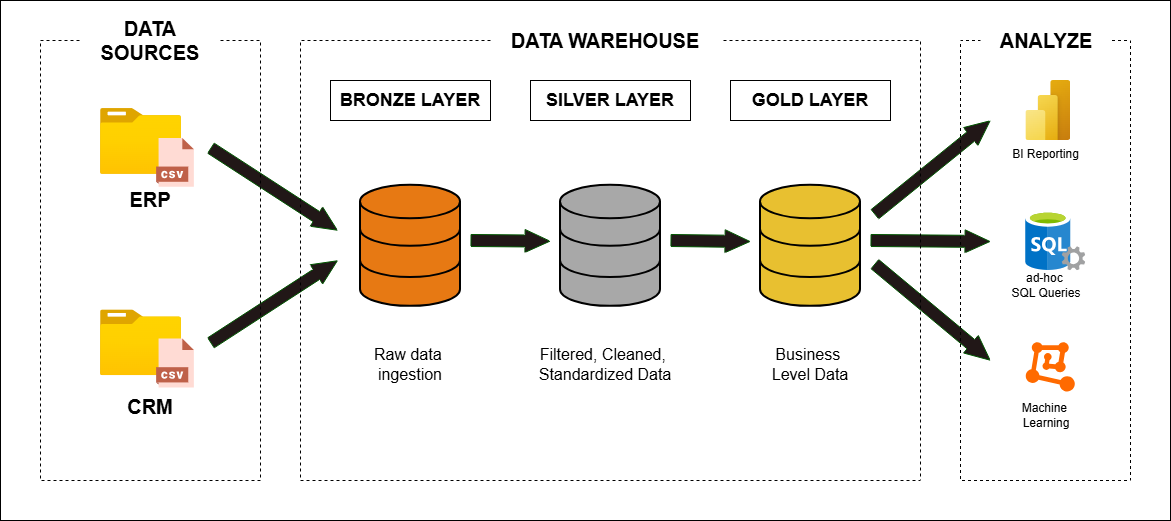

The diagram above was exported from draw.io. Its source (the exported page's mxGraphModel, read from the mxfile embedded in the PNG):
<mxGraphModel dx="2111" dy="569" grid="1" gridSize="10" guides="1" tooltips="1" connect="1" arrows="1" fold="1" page="1" pageScale="1" pageWidth="850" pageHeight="1100" math="0" shadow="0">
  <root>
    <mxCell id="0" />
    <mxCell id="1" parent="0" />
    <mxCell id="wy2xegaavFV24lYrhjsq-37" parent="1" style="rounded=0;whiteSpace=wrap;html=1;" value="" vertex="1">
      <mxGeometry height="520" width="1170" x="-20" y="80" as="geometry" />
    </mxCell>
    <mxCell id="wy2xegaavFV24lYrhjsq-1" parent="1" style="text;html=1;whiteSpace=wrap;strokeColor=none;fillColor=none;align=center;verticalAlign=middle;rounded=0;labelBorderColor=none;" value="&lt;span style=&quot;font-size: 20px;&quot;&gt;&lt;b&gt;DATA SOURCES&lt;/b&gt;&lt;/span&gt;" vertex="1">
      <mxGeometry height="40" width="140" x="60" y="100" as="geometry" />
    </mxCell>
    <mxCell id="wy2xegaavFV24lYrhjsq-3" parent="1" style="text;html=1;whiteSpace=wrap;strokeColor=none;fillColor=none;align=center;verticalAlign=middle;rounded=0;" value="&lt;b&gt;&lt;font style=&quot;font-size: 20px;&quot;&gt;ERP&lt;/font&gt;&lt;/b&gt;" vertex="1">
      <mxGeometry height="30" width="60" x="100" y="264.17" as="geometry" />
    </mxCell>
    <mxCell id="wy2xegaavFV24lYrhjsq-4" parent="1" style="text;html=1;whiteSpace=wrap;strokeColor=none;fillColor=none;align=center;verticalAlign=middle;rounded=0;" value="&lt;b&gt;&lt;font style=&quot;font-size: 20px;&quot;&gt;C&lt;/font&gt;&lt;/b&gt;&lt;span style=&quot;font-size: 20px;&quot;&gt;&lt;b&gt;RM&lt;/b&gt;&lt;/span&gt;" vertex="1">
      <mxGeometry height="30" width="60" x="100" y="471" as="geometry" />
    </mxCell>
    <mxCell id="wy2xegaavFV24lYrhjsq-5" parent="1" style="text;html=1;whiteSpace=wrap;strokeColor=none;fillColor=none;align=center;verticalAlign=middle;rounded=0;labelBorderColor=none;" value="&lt;b&gt;&lt;font style=&quot;font-size: 20px;&quot;&gt;D&lt;/font&gt;&lt;/b&gt;&lt;span style=&quot;font-size: 20px;&quot;&gt;&lt;b&gt;ATA WAREHOUSE&lt;/b&gt;&lt;/span&gt;" vertex="1">
      <mxGeometry height="40" width="230" x="470" y="100" as="geometry" />
    </mxCell>
    <mxCell id="wy2xegaavFV24lYrhjsq-7" parent="1" style="text;html=1;whiteSpace=wrap;strokeColor=none;fillColor=none;align=center;verticalAlign=middle;rounded=0;labelBorderColor=none;" value="&lt;span style=&quot;font-size: 20px;&quot;&gt;&lt;b&gt;ANALYZE&lt;/b&gt;&lt;/span&gt;" vertex="1">
      <mxGeometry height="40" width="131.5" x="960" y="100" as="geometry" />
    </mxCell>
    <mxCell id="wy2xegaavFV24lYrhjsq-8" parent="1" style="rounded=0;whiteSpace=wrap;html=1;fontStyle=1" value="&lt;font style=&quot;font-size: 18px;&quot;&gt;BRONZE&amp;nbsp;&lt;/font&gt;&lt;span style=&quot;font-size: 18px; background-color: transparent; color: light-dark(rgb(0, 0, 0), rgb(255, 255, 255));&quot;&gt;LAYER&lt;/span&gt;" vertex="1">
      <mxGeometry height="40" width="160" x="310" y="160" as="geometry" />
    </mxCell>
    <mxCell id="wy2xegaavFV24lYrhjsq-9" parent="1" style="rounded=0;whiteSpace=wrap;html=1;" value="&lt;font style=&quot;font-size: 18px;&quot;&gt;&lt;b&gt;SILVER&amp;nbsp;&lt;/b&gt;&lt;/font&gt;&lt;b style=&quot;font-size: 18px; background-color: transparent; color: light-dark(rgb(0, 0, 0), rgb(255, 255, 255));&quot;&gt;LAYER&lt;/b&gt;" vertex="1">
      <mxGeometry height="40" width="160" x="510" y="160" as="geometry" />
    </mxCell>
    <mxCell id="wy2xegaavFV24lYrhjsq-11" parent="1" style="rounded=0;whiteSpace=wrap;html=1;" value="&lt;b&gt;&lt;font style=&quot;font-size: 18px;&quot;&gt;GOLD&amp;nbsp;&lt;/font&gt;&lt;/b&gt;&lt;b style=&quot;background-color: transparent; color: light-dark(rgb(0, 0, 0), rgb(255, 255, 255));&quot;&gt;&lt;font style=&quot;font-size: 18px;&quot;&gt;LAYER&lt;/font&gt;&lt;/b&gt;" vertex="1">
      <mxGeometry height="40" width="160" x="710" y="160" as="geometry" />
    </mxCell>
    <mxCell id="wy2xegaavFV24lYrhjsq-15" edge="1" parent="1" style="shape=flexArrow;endArrow=classic;html=1;rounded=0;endWidth=10;endSize=8;width=12;entryX=-0.027;entryY=0.39;entryDx=0;entryDy=0;entryPerimeter=0;fillColor=light-dark(#211717, #ededed);fillStyle=auto;strokeColor=#005700;labelBackgroundColor=none;fontColor=default;labelBorderColor=none;" value="">
      <mxGeometry height="50" relative="1" width="50" as="geometry">
        <mxPoint x="190" y="227.39999999999998" as="sourcePoint" />
        <mxPoint x="317.29999999999995" y="310" as="targetPoint" />
      </mxGeometry>
    </mxCell>
    <mxCell id="wy2xegaavFV24lYrhjsq-22" parent="1" style="html=1;verticalLabelPosition=bottom;align=center;labelBackgroundColor=#ffffff;verticalAlign=top;strokeWidth=2;strokeColor=light-dark(#000000, #efc0ff);shadow=0;dashed=0;shape=mxgraph.ios7.icons.data;fillColor=light-dark(#e77913, #ffa7ff);fontColor=#ffffff;" value="" vertex="1">
      <mxGeometry height="121" width="100" x="340" y="264.85" as="geometry" />
    </mxCell>
    <mxCell id="wy2xegaavFV24lYrhjsq-24" connectable="0" parent="1" style="group" value="" vertex="1">
      <mxGeometry height="109.32000000000002" width="100" x="80" y="188.06" as="geometry" />
    </mxCell>
    <mxCell id="wy2xegaavFV24lYrhjsq-18" parent="wy2xegaavFV24lYrhjsq-24" style="image;aspect=fixed;html=1;points=[];align=center;fontSize=12;image=img/lib/azure2/general/Folder_Blank.svg;movable=1;resizable=1;rotatable=1;deletable=1;editable=1;locked=0;connectable=1;" value="" vertex="1">
      <mxGeometry height="65.8" width="81.075" as="geometry" />
    </mxCell>
    <mxCell id="wy2xegaavFV24lYrhjsq-21" parent="wy2xegaavFV24lYrhjsq-24" style="shape=image;html=1;verticalAlign=top;verticalLabelPosition=bottom;labelBackgroundColor=#60a917;imageAspect=0;aspect=fixed;image=https://icons.diagrams.net/icon-cache1/CAD_Database_Presentation_Spreadsheet_Vector_file_format-2933/19-1270.svg;fontColor=#ffffff;labelBorderColor=#2D7600;movable=1;resizable=1;rotatable=1;deletable=1;editable=1;locked=0;connectable=1;" value="" vertex="1">
      <mxGeometry height="50" width="50" x="50" y="29.321602183336005" as="geometry" />
    </mxCell>
    <mxCell id="wy2xegaavFV24lYrhjsq-38" connectable="0" parent="wy2xegaavFV24lYrhjsq-24" style="group" value="" vertex="1">
      <mxGeometry height="80" width="100" y="201.32000000000002" as="geometry" />
    </mxCell>
    <mxCell id="wy2xegaavFV24lYrhjsq-39" parent="wy2xegaavFV24lYrhjsq-38" style="image;aspect=fixed;html=1;points=[];align=center;fontSize=12;image=img/lib/azure2/general/Folder_Blank.svg;movable=1;resizable=1;rotatable=1;deletable=1;editable=1;locked=0;connectable=1;" value="" vertex="1">
      <mxGeometry height="65.8" width="81.075" as="geometry" />
    </mxCell>
    <mxCell id="wy2xegaavFV24lYrhjsq-40" parent="wy2xegaavFV24lYrhjsq-38" style="shape=image;html=1;verticalAlign=top;verticalLabelPosition=bottom;labelBackgroundColor=#60a917;imageAspect=0;aspect=fixed;image=https://icons.diagrams.net/icon-cache1/CAD_Database_Presentation_Spreadsheet_Vector_file_format-2933/19-1270.svg;fontColor=#ffffff;labelBorderColor=#2D7600;movable=1;resizable=1;rotatable=1;deletable=1;editable=1;locked=0;connectable=1;" value="" vertex="1">
      <mxGeometry height="50" width="50" x="50" y="28.627388023759824" as="geometry" />
    </mxCell>
    <mxCell id="wy2xegaavFV24lYrhjsq-25" parent="1" style="text;html=1;whiteSpace=wrap;strokeColor=none;fillColor=none;align=center;verticalAlign=middle;rounded=0;autosize=1;resizable=0;" value="&lt;font style=&quot;font-size: 16px;&quot;&gt;Raw data&amp;nbsp;&lt;/font&gt;&lt;div&gt;&lt;font style=&quot;font-size: 16px;&quot;&gt;ingestion&lt;/font&gt;&lt;/div&gt;" vertex="1">
      <mxGeometry height="50" width="100" x="340" y="419" as="geometry" />
    </mxCell>
    <mxCell id="wy2xegaavFV24lYrhjsq-27" parent="1" style="text;html=1;whiteSpace=wrap;strokeColor=none;fillColor=none;align=center;verticalAlign=middle;rounded=0;autosize=1;resizable=0;" value="&lt;font style=&quot;font-size: 16px;&quot;&gt;Filtered, Cleaned,&amp;nbsp;&lt;/font&gt;&lt;div&gt;&lt;font style=&quot;font-size: 16px;&quot;&gt;Standardized Data&lt;/font&gt;&lt;/div&gt;" vertex="1">
      <mxGeometry height="50" width="160" x="505" y="419" as="geometry" />
    </mxCell>
    <mxCell id="wy2xegaavFV24lYrhjsq-30" parent="1" style="text;html=1;whiteSpace=wrap;strokeColor=none;fillColor=none;align=center;verticalAlign=middle;rounded=0;autosize=1;resizable=0;" value="&lt;font style=&quot;font-size: 16px;&quot;&gt;Business&amp;nbsp;&lt;/font&gt;&lt;div&gt;&lt;font style=&quot;font-size: 16px;&quot;&gt;Level Data&lt;/font&gt;&lt;/div&gt;" vertex="1">
      <mxGeometry height="50" width="100" x="740" y="419" as="geometry" />
    </mxCell>
    <mxCell id="wy2xegaavFV24lYrhjsq-31" parent="1" style="image;aspect=fixed;html=1;points=[];align=center;fontSize=12;image=img/lib/azure2/power_platform/PowerBI.svg;" value="" vertex="1">
      <mxGeometry height="60" width="45" x="1005.25" y="160.00000000000003" as="geometry" />
    </mxCell>
    <mxCell id="wy2xegaavFV24lYrhjsq-32" parent="1" style="text;html=1;whiteSpace=wrap;strokeColor=none;fillColor=none;align=center;verticalAlign=middle;rounded=0;" value="BI Reporting" vertex="1">
      <mxGeometry height="30" width="101" x="975.25" y="219" as="geometry" />
    </mxCell>
    <mxCell id="wy2xegaavFV24lYrhjsq-33" parent="1" style="text;html=1;whiteSpace=wrap;strokeColor=none;fillColor=none;align=center;verticalAlign=middle;rounded=0;" value="ad-hoc&amp;nbsp;&lt;div&gt;SQL Queries&lt;/div&gt;" vertex="1">
      <mxGeometry height="30" width="100" x="976.25" y="350.35" as="geometry" />
    </mxCell>
    <mxCell id="wy2xegaavFV24lYrhjsq-34" parent="1" style="image;sketch=0;aspect=fixed;html=1;points=[];align=center;fontSize=12;image=img/lib/mscae/SQL_Servers.svg;" value="" vertex="1">
      <mxGeometry height="60" width="60" x="1005.25" y="290.35" as="geometry" />
    </mxCell>
    <mxCell id="wy2xegaavFV24lYrhjsq-35" parent="1" style="points=[];aspect=fixed;html=1;align=center;shadow=0;dashed=0;fillColor=#FF6A00;strokeColor=none;shape=mxgraph.alibaba_cloud.machine_learning;" value="" vertex="1">
      <mxGeometry height="49.35" width="49.06" x="1005.25" y="421.65" as="geometry" />
    </mxCell>
    <mxCell id="wy2xegaavFV24lYrhjsq-36" parent="1" style="text;html=1;whiteSpace=wrap;strokeColor=none;fillColor=none;align=center;verticalAlign=middle;rounded=0;" value="Machine&amp;nbsp;&lt;div&gt;Learning&lt;/div&gt;" vertex="1">
      <mxGeometry height="30" width="100" x="976.25" y="480" as="geometry" />
    </mxCell>
    <mxCell id="wy2xegaavFV24lYrhjsq-42" edge="1" parent="1" style="shape=flexArrow;endArrow=classic;html=1;rounded=0;endWidth=10;endSize=8;width=12;entryX=-0.027;entryY=0.39;entryDx=0;entryDy=0;entryPerimeter=0;fillColor=light-dark(#211717, #ededed);fillStyle=auto;strokeColor=#005700;labelBackgroundColor=none;fontColor=default;labelBorderColor=none;" value="">
      <mxGeometry height="50" relative="1" width="50" as="geometry">
        <mxPoint x="190" y="422.5999999999999" as="sourcePoint" />
        <mxPoint x="317.29999999999995" y="339.9999999999999" as="targetPoint" />
      </mxGeometry>
    </mxCell>
    <mxCell id="wy2xegaavFV24lYrhjsq-43" parent="1" style="html=1;verticalLabelPosition=bottom;align=center;labelBackgroundColor=#ffffff;verticalAlign=top;strokeWidth=2;strokeColor=light-dark(#000000, #efc0ff);shadow=0;dashed=0;shape=mxgraph.ios7.icons.data;fillColor=light-dark(#a8a8a8, #ffa7ff);fontColor=#ffffff;" value="" vertex="1">
      <mxGeometry height="121" width="100" x="540" y="264.85" as="geometry" />
    </mxCell>
    <mxCell id="wy2xegaavFV24lYrhjsq-44" parent="1" style="html=1;verticalLabelPosition=bottom;align=center;labelBackgroundColor=#ffffff;verticalAlign=top;strokeWidth=2;strokeColor=light-dark(#000000, #efc0ff);shadow=0;dashed=0;shape=mxgraph.ios7.icons.data;fillColor=light-dark(#e8c030, #ffa7ff);fontColor=#ffffff;" value="" vertex="1">
      <mxGeometry height="121" width="100" x="740" y="264.85" as="geometry" />
    </mxCell>
    <mxCell id="wy2xegaavFV24lYrhjsq-46" edge="1" parent="1" style="shape=flexArrow;endArrow=classic;html=1;rounded=0;endWidth=10;endSize=8;width=12;fillColor=light-dark(#211717, #ededed);fillStyle=auto;strokeColor=#005700;labelBackgroundColor=none;fontColor=default;labelBorderColor=none;" value="">
      <mxGeometry height="50" relative="1" width="50" as="geometry">
        <mxPoint x="450" y="320" as="sourcePoint" />
        <mxPoint x="530" y="320.65" as="targetPoint" />
      </mxGeometry>
    </mxCell>
    <mxCell id="wy2xegaavFV24lYrhjsq-47" edge="1" parent="1" style="shape=flexArrow;endArrow=classic;html=1;rounded=0;endWidth=10;endSize=8;width=12;fillColor=light-dark(#211717, #ededed);fillStyle=auto;strokeColor=#005700;labelBackgroundColor=none;fontColor=default;labelBorderColor=none;" value="">
      <mxGeometry height="50" relative="1" width="50" as="geometry">
        <mxPoint x="650" y="320" as="sourcePoint" />
        <mxPoint x="730" y="321" as="targetPoint" />
      </mxGeometry>
    </mxCell>
    <mxCell id="wy2xegaavFV24lYrhjsq-48" edge="1" parent="1" style="shape=flexArrow;endArrow=classic;html=1;rounded=0;endWidth=10;endSize=8;width=12;fillColor=light-dark(#211717, #ededed);fillStyle=auto;strokeColor=#005700;labelBackgroundColor=none;fontColor=default;labelBorderColor=none;" value="">
      <mxGeometry height="50" relative="1" width="50" as="geometry">
        <mxPoint x="850" y="320" as="sourcePoint" />
        <mxPoint x="970" y="321" as="targetPoint" />
      </mxGeometry>
    </mxCell>
    <mxCell id="wy2xegaavFV24lYrhjsq-49" edge="1" parent="1" style="shape=flexArrow;endArrow=classic;html=1;rounded=0;endWidth=10;endSize=8;width=12;fillColor=light-dark(#211717, #ededed);fillStyle=auto;strokeColor=#005700;labelBackgroundColor=none;fontColor=default;labelBorderColor=none;" value="">
      <mxGeometry height="50" relative="1" width="50" as="geometry">
        <mxPoint x="854" y="294" as="sourcePoint" />
        <mxPoint x="970" y="200" as="targetPoint" />
      </mxGeometry>
    </mxCell>
    <mxCell id="wy2xegaavFV24lYrhjsq-51" edge="1" parent="1" style="shape=flexArrow;endArrow=classic;html=1;rounded=0;endWidth=10;endSize=8;width=12;fillColor=light-dark(#211717, #ededed);fillStyle=auto;strokeColor=#005700;labelBackgroundColor=none;fontColor=default;labelBorderColor=none;" value="">
      <mxGeometry height="50" relative="1" width="50" as="geometry">
        <mxPoint x="854" y="343.35" as="sourcePoint" />
        <mxPoint x="970" y="440" as="targetPoint" />
      </mxGeometry>
    </mxCell>
    <mxCell id="wy2xegaavFV24lYrhjsq-52" edge="1" parent="1" source="wy2xegaavFV24lYrhjsq-5" style="endArrow=none;dashed=1;html=1;rounded=0;exitX=0;exitY=0.5;exitDx=0;exitDy=0;entryX=1;entryY=0.5;entryDx=0;entryDy=0;" target="wy2xegaavFV24lYrhjsq-5" value="">
      <mxGeometry height="50" relative="1" width="50" as="geometry">
        <Array as="points">
          <mxPoint x="280" y="120" />
          <mxPoint x="280" y="560" />
          <mxPoint x="900" y="560" />
          <mxPoint x="900" y="120" />
        </Array>
        <mxPoint x="600" y="430" as="sourcePoint" />
        <mxPoint x="900" y="100" as="targetPoint" />
      </mxGeometry>
    </mxCell>
    <mxCell id="wy2xegaavFV24lYrhjsq-53" edge="1" parent="1" source="wy2xegaavFV24lYrhjsq-7" style="endArrow=none;dashed=1;html=1;rounded=0;entryX=0;entryY=0.5;entryDx=0;entryDy=0;exitX=1;exitY=0.5;exitDx=0;exitDy=0;" target="wy2xegaavFV24lYrhjsq-7" value="">
      <mxGeometry height="50" relative="1" width="50" as="geometry">
        <Array as="points">
          <mxPoint x="1110" y="120" />
          <mxPoint x="1110" y="560" />
          <mxPoint x="940" y="560" />
          <mxPoint x="940" y="120" />
        </Array>
        <mxPoint x="1010" y="720" as="sourcePoint" />
        <mxPoint x="650" y="380" as="targetPoint" />
      </mxGeometry>
    </mxCell>
    <mxCell id="wy2xegaavFV24lYrhjsq-55" edge="1" parent="1" source="wy2xegaavFV24lYrhjsq-1" style="endArrow=none;dashed=1;html=1;rounded=0;entryX=0;entryY=0.5;entryDx=0;entryDy=0;exitX=1;exitY=0.5;exitDx=0;exitDy=0;" target="wy2xegaavFV24lYrhjsq-1" value="">
      <mxGeometry height="50" relative="1" width="50" as="geometry">
        <Array as="points">
          <mxPoint x="240" y="120" />
          <mxPoint x="240" y="560" />
          <mxPoint x="20" y="560" />
          <mxPoint x="20" y="340" />
          <mxPoint x="20" y="120" />
        </Array>
        <mxPoint x="210" y="540" as="sourcePoint" />
        <mxPoint x="600" y="530" as="targetPoint" />
      </mxGeometry>
    </mxCell>
  </root>
</mxGraphModel>